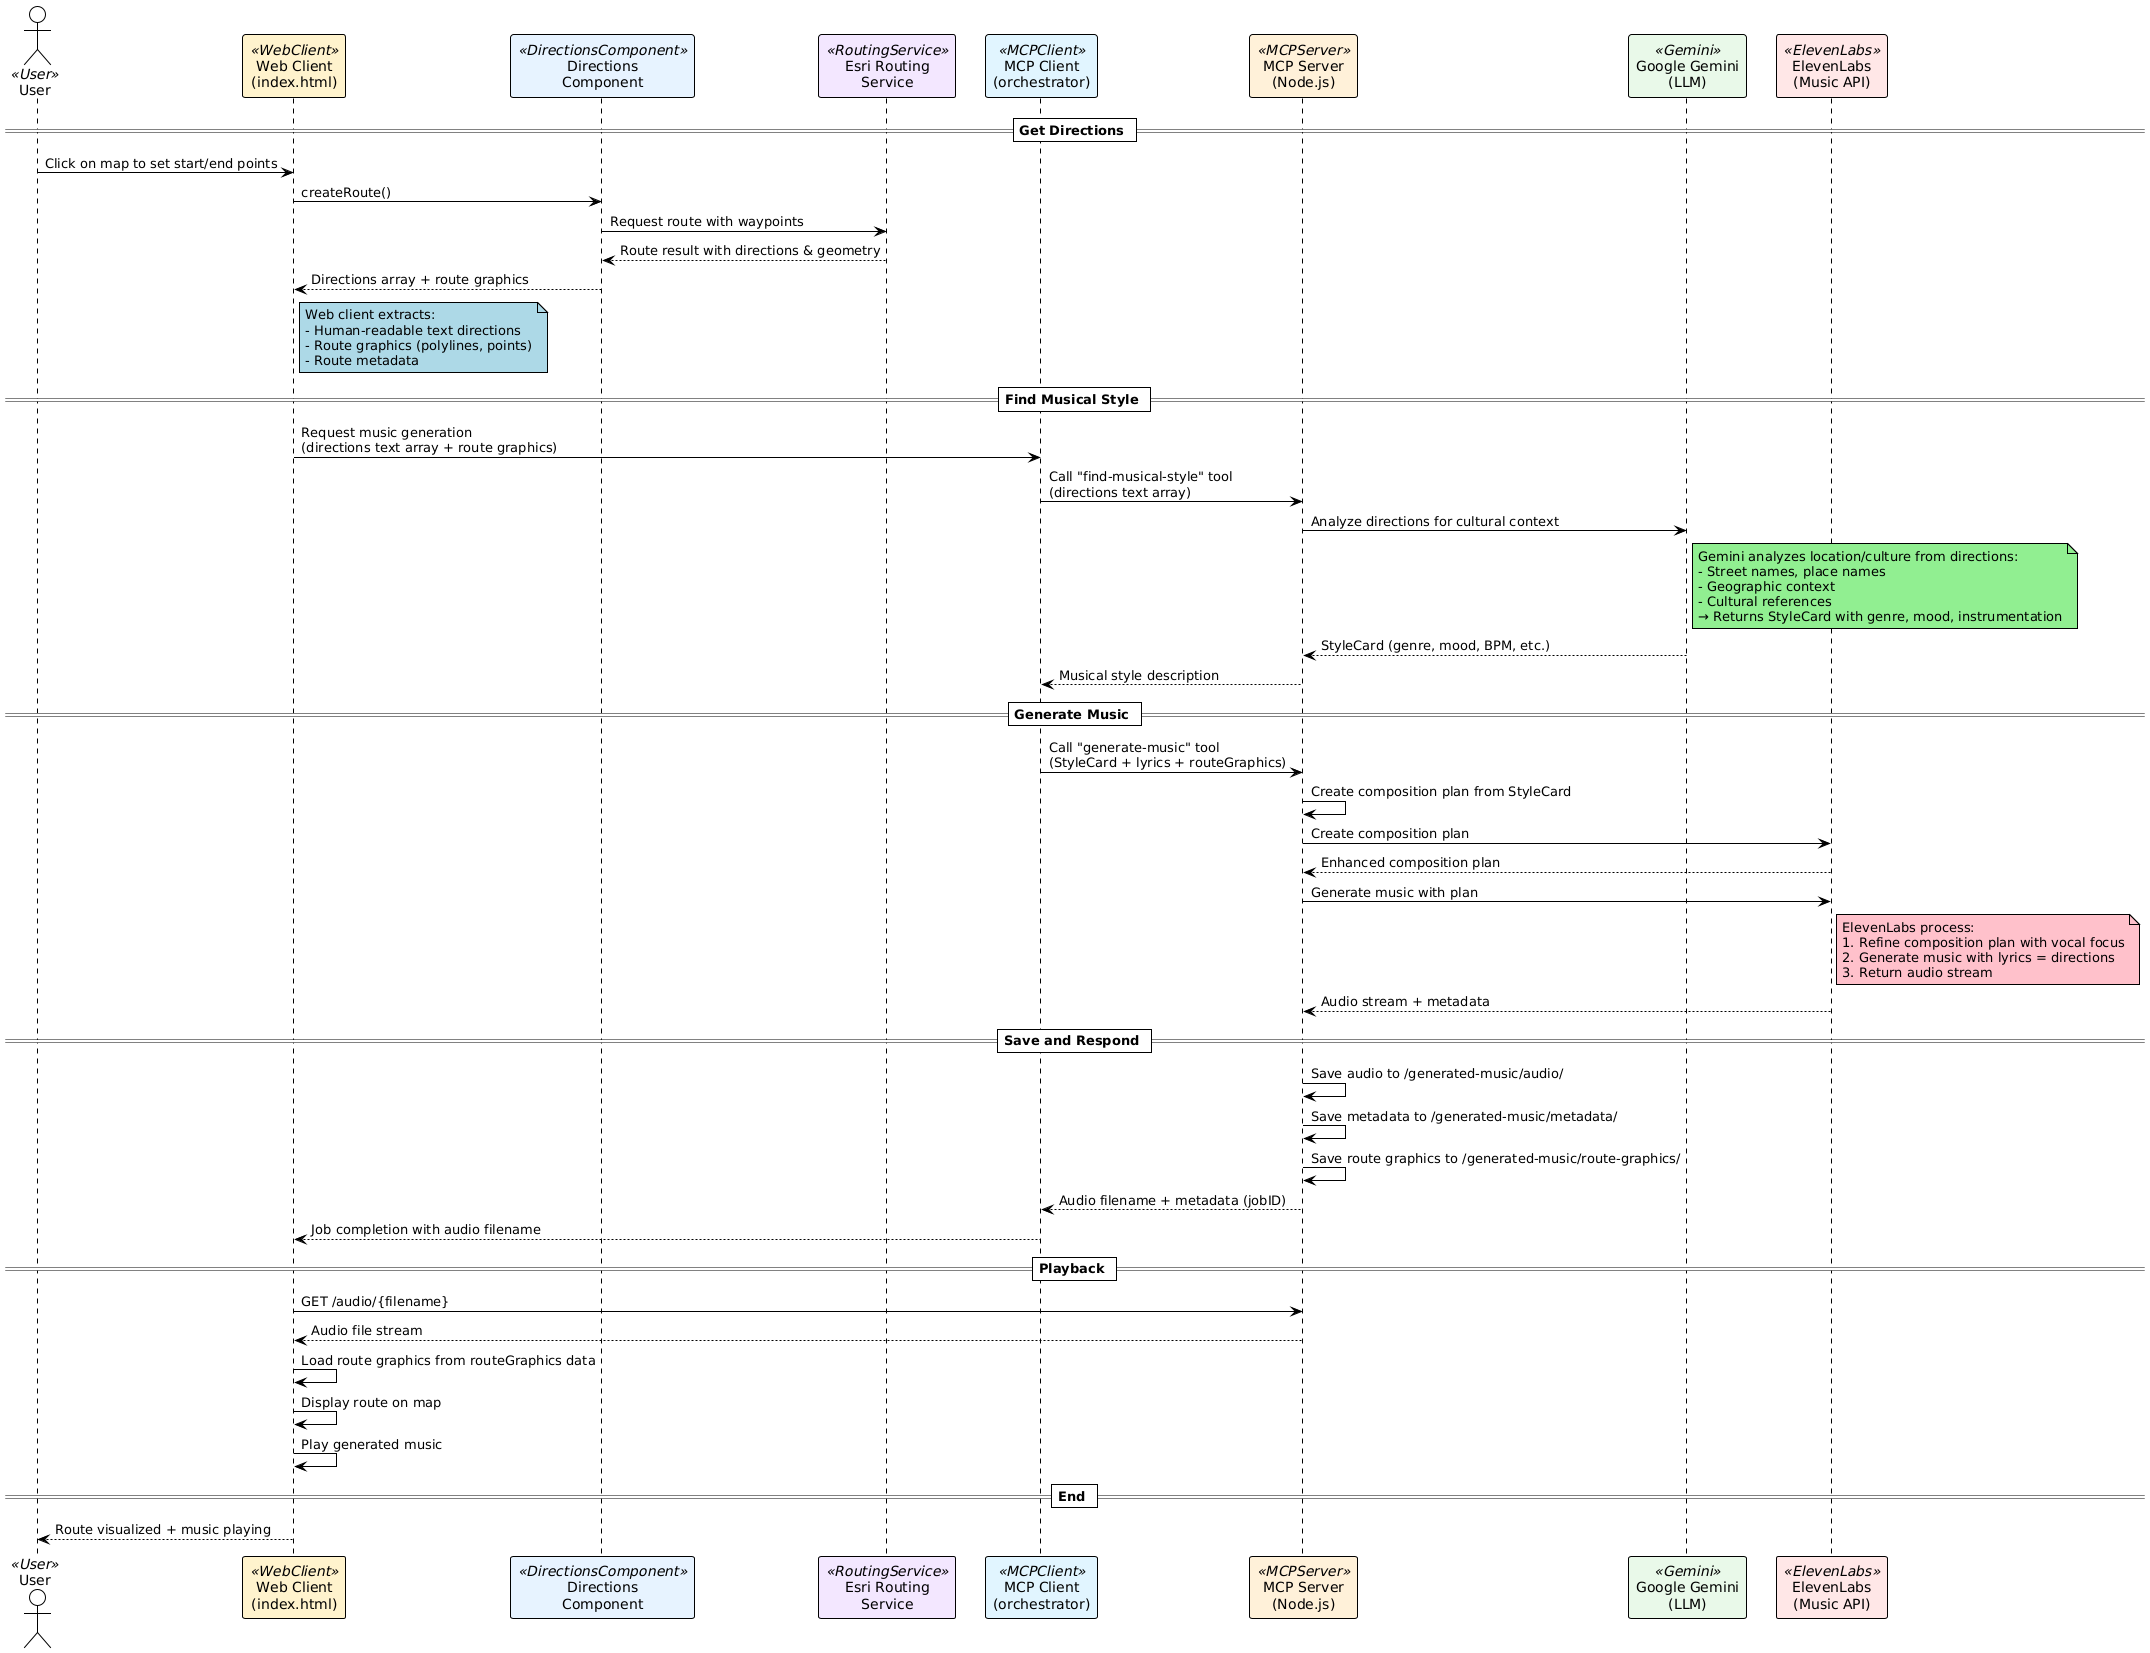

The diagram above was rendered by PlantUML. Its source (embedded in the PNG):
@startuml
!theme plain

' Simplified sequence diagram showing the actual implementation
' User interacts with Web Client, which calls MCP Server that orchestrates LLM and ElevenLabs

'' Participant colors
skinparam participant {
  BackgroundColor<<User>> LightGoldenRodYellow
  BackgroundColor<<WebClient>> #FFF2CC
  BackgroundColor<<DirectionsComponent>> #E6F2FF
  BackgroundColor<<RoutingService>> #F2E6FF
  BackgroundColor<<MCPClient>> #E1F5FE
  BackgroundColor<<MCPServer>> #FFF0D9
  BackgroundColor<<Gemini>> #E8F8E8
  BackgroundColor<<ElevenLabs>> #FFE6E6
}

actor User <<User>>
participant "Web Client\n(index.html)" as WebClient <<WebClient>>
participant "Directions\nComponent" as DirectionsComponent <<DirectionsComponent>>
participant "Esri Routing\nService" as RoutingService <<RoutingService>>
participant "MCP Client\n(orchestrator)" as MCPClient <<MCPClient>>
participant "MCP Server\n(Node.js)" as MCPServer <<MCPServer>>
participant "Google Gemini\n(LLM)" as Gemini <<Gemini>>
participant "ElevenLabs\n(Music API)" as ElevenLabs <<ElevenLabs>>

== Get Directions ==
User -> WebClient: Click on map to set start/end points
WebClient -> DirectionsComponent: createRoute()
DirectionsComponent -> RoutingService: Request route with waypoints
RoutingService --> DirectionsComponent: Route result with directions & geometry
DirectionsComponent --> WebClient: Directions array + route graphics
note right of WebClient #lightblue
 Web client extracts:
 - Human-readable text directions
 - Route graphics (polylines, points)
 - Route metadata
end note

== Find Musical Style ==
WebClient -> MCPClient: Request music generation\n(directions text array + route graphics)
MCPClient -> MCPServer: Call "find-musical-style" tool\n(directions text array)
MCPServer -> Gemini: Analyze directions for cultural context
note right of Gemini #lightgreen
 Gemini analyzes location/culture from directions:
 - Street names, place names
 - Geographic context
 - Cultural references
 → Returns StyleCard with genre, mood, instrumentation
end note
Gemini --> MCPServer: StyleCard (genre, mood, BPM, etc.)
MCPServer --> MCPClient: Musical style description

== Generate Music ==
MCPClient -> MCPServer: Call "generate-music" tool\n(StyleCard + lyrics + routeGraphics)
MCPServer -> MCPServer: Create composition plan from StyleCard
MCPServer -> ElevenLabs: Create composition plan
ElevenLabs --> MCPServer: Enhanced composition plan
MCPServer -> ElevenLabs: Generate music with plan
note right of ElevenLabs #pink
 ElevenLabs process:
 1. Refine composition plan with vocal focus
 2. Generate music with lyrics = directions
 3. Return audio stream
end note
ElevenLabs --> MCPServer: Audio stream + metadata

== Save and Respond ==
MCPServer -> MCPServer: Save audio to /generated-music/audio/
MCPServer -> MCPServer: Save metadata to /generated-music/metadata/
MCPServer -> MCPServer: Save route graphics to /generated-music/route-graphics/
MCPServer --> MCPClient: Audio filename + metadata (jobID)
MCPClient --> WebClient: Job completion with audio filename

== Playback ==
WebClient -> MCPServer: GET /audio/{filename}
MCPServer --> WebClient: Audio file stream
WebClient -> WebClient: Load route graphics from routeGraphics data
WebClient -> WebClient: Display route on map
WebClient -> WebClient: Play generated music

== End ==
User <-- WebClient: Route visualized + music playing
@enduml